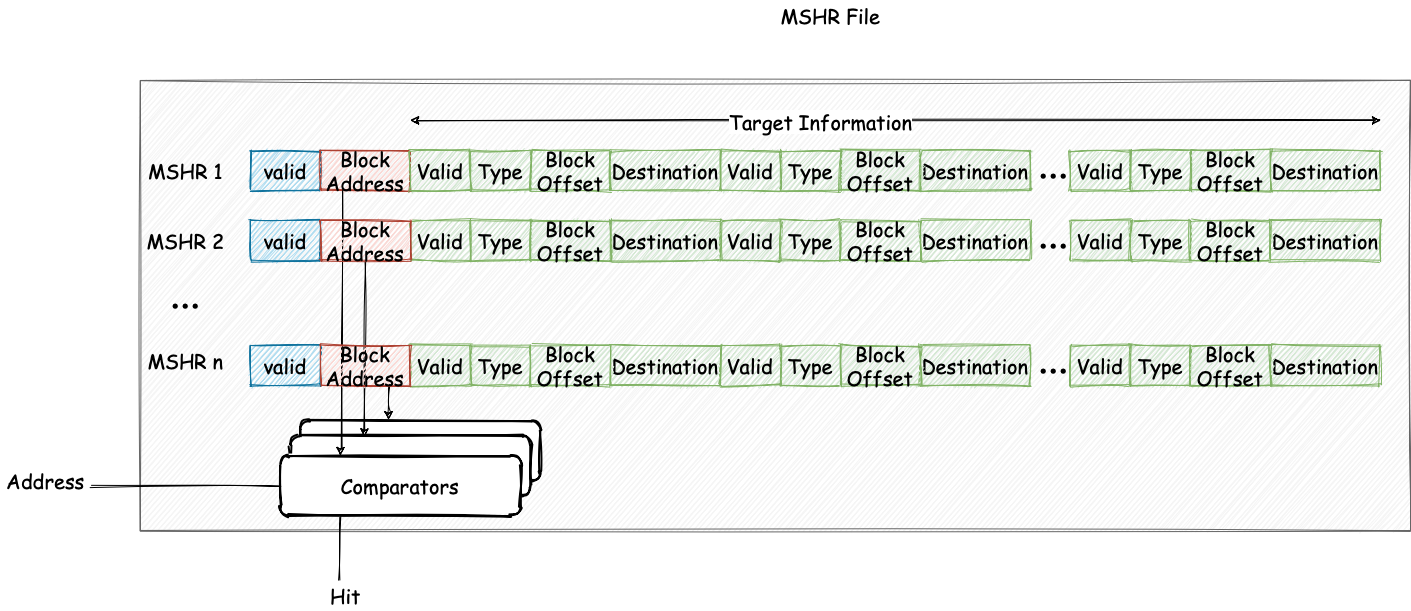

The diagram above was exported from draw.io. Its source (the exported page's mxGraphModel, read from the mxfile embedded in the PNG):
<mxGraphModel dx="2252" dy="829" grid="1" gridSize="10" guides="1" tooltips="1" connect="1" arrows="1" fold="1" page="1" pageScale="1" pageWidth="827" pageHeight="1169" math="0" shadow="0">
  <root>
    <mxCell id="0" />
    <mxCell id="1" style="" parent="0" />
    <mxCell id="zCrxN-O4MdEVj0dRtKgr-6" value="" style="rounded=0;whiteSpace=wrap;html=1;sketch=1;fontFamily=Comic Sans MS;fontSize=20;fillColor=#f5f5f5;strokeColor=#666666;fontColor=#333333;" vertex="1" parent="1">
      <mxGeometry x="130" y="170" width="1270" height="450" as="geometry" />
    </mxCell>
    <mxCell id="zCrxN-O4MdEVj0dRtKgr-7" value="&lt;span style=&quot;font-size: 20px;&quot;&gt;MSHR 1&lt;/span&gt;" style="text;html=1;resizable=0;autosize=1;align=center;verticalAlign=middle;points=[];fillColor=none;strokeColor=none;rounded=0;sketch=1;fontFamily=Comic Sans MS;fontSize=20;" vertex="1" parent="1">
      <mxGeometry x="130" y="245" width="90" height="30" as="geometry" />
    </mxCell>
    <mxCell id="zCrxN-O4MdEVj0dRtKgr-10" value="&lt;span style=&quot;font-size: 20px;&quot;&gt;MSHR 2&lt;/span&gt;" style="text;html=1;resizable=0;autosize=1;align=center;verticalAlign=middle;points=[];fillColor=none;strokeColor=none;rounded=0;sketch=1;fontFamily=Comic Sans MS;fontSize=20;" vertex="1" parent="1">
      <mxGeometry x="130" y="315" width="90" height="30" as="geometry" />
    </mxCell>
    <mxCell id="zCrxN-O4MdEVj0dRtKgr-11" value="&lt;span style=&quot;font-size: 20px;&quot;&gt;MSHR n&lt;/span&gt;" style="text;html=1;resizable=0;autosize=1;align=center;verticalAlign=middle;points=[];fillColor=none;strokeColor=none;rounded=0;sketch=1;fontFamily=Comic Sans MS;fontSize=20;" vertex="1" parent="1">
      <mxGeometry x="130" y="435" width="90" height="30" as="geometry" />
    </mxCell>
    <mxCell id="zCrxN-O4MdEVj0dRtKgr-12" value="valid" style="rounded=0;whiteSpace=wrap;html=1;sketch=1;fontFamily=Comic Sans MS;fillColor=#b1ddf0;strokeColor=#10739e;fontSize=20;" vertex="1" parent="1">
      <mxGeometry x="240" y="240" width="70" height="40" as="geometry" />
    </mxCell>
    <mxCell id="zCrxN-O4MdEVj0dRtKgr-13" value="Block Address" style="rounded=0;whiteSpace=wrap;html=1;sketch=1;fontFamily=Comic Sans MS;fillColor=#fad9d5;strokeColor=#ae4132;fontSize=20;" vertex="1" parent="1">
      <mxGeometry x="310" y="240" width="90" height="40" as="geometry" />
    </mxCell>
    <mxCell id="zCrxN-O4MdEVj0dRtKgr-14" value="Valid" style="rounded=0;whiteSpace=wrap;html=1;sketch=1;fontFamily=Comic Sans MS;fillColor=#d5e8d4;strokeColor=#82b366;fontSize=20;" vertex="1" parent="1">
      <mxGeometry x="400" y="240" width="60" height="40" as="geometry" />
    </mxCell>
    <mxCell id="zCrxN-O4MdEVj0dRtKgr-16" value="Type" style="rounded=0;whiteSpace=wrap;html=1;sketch=1;fontFamily=Comic Sans MS;fillColor=#d5e8d4;strokeColor=#82b366;fontSize=20;" vertex="1" parent="1">
      <mxGeometry x="460" y="240" width="60" height="40" as="geometry" />
    </mxCell>
    <mxCell id="zCrxN-O4MdEVj0dRtKgr-18" value="Block Offset" style="rounded=0;whiteSpace=wrap;html=1;sketch=1;fontFamily=Comic Sans MS;fillColor=#d5e8d4;strokeColor=#82b366;fontSize=20;" vertex="1" parent="1">
      <mxGeometry x="520" y="240" width="80" height="40" as="geometry" />
    </mxCell>
    <mxCell id="zCrxN-O4MdEVj0dRtKgr-19" value="Destination" style="rounded=0;whiteSpace=wrap;html=1;sketch=1;fontFamily=Comic Sans MS;fillColor=#d5e8d4;strokeColor=#82b366;fontSize=20;" vertex="1" parent="1">
      <mxGeometry x="600" y="240" width="110" height="40" as="geometry" />
    </mxCell>
    <mxCell id="zCrxN-O4MdEVj0dRtKgr-29" value="&lt;font style=&quot;font-size: 40px&quot;&gt;...&lt;/font&gt;" style="text;html=1;resizable=0;autosize=1;align=center;verticalAlign=middle;points=[];fillColor=none;strokeColor=none;rounded=0;sketch=1;fontFamily=Comic Sans MS;fontSize=20;" vertex="1" parent="1">
      <mxGeometry x="1018" y="230" width="50" height="40" as="geometry" />
    </mxCell>
    <mxCell id="zCrxN-O4MdEVj0dRtKgr-47" value="Destination" style="rounded=0;whiteSpace=wrap;html=1;sketch=1;fontFamily=Comic Sans MS;fillColor=#d5e8d4;strokeColor=#82b366;fontSize=20;" vertex="1" parent="1">
      <mxGeometry x="910" y="240" width="110" height="40" as="geometry" />
    </mxCell>
    <mxCell id="zCrxN-O4MdEVj0dRtKgr-48" value="Block Offset" style="rounded=0;whiteSpace=wrap;html=1;sketch=1;fontFamily=Comic Sans MS;fillColor=#d5e8d4;strokeColor=#82b366;fontSize=20;" vertex="1" parent="1">
      <mxGeometry x="830" y="240" width="80" height="40" as="geometry" />
    </mxCell>
    <mxCell id="zCrxN-O4MdEVj0dRtKgr-49" value="Type" style="rounded=0;whiteSpace=wrap;html=1;sketch=1;fontFamily=Comic Sans MS;fillColor=#d5e8d4;strokeColor=#82b366;fontSize=20;" vertex="1" parent="1">
      <mxGeometry x="770" y="240" width="60" height="40" as="geometry" />
    </mxCell>
    <mxCell id="zCrxN-O4MdEVj0dRtKgr-50" value="Valid" style="rounded=0;whiteSpace=wrap;html=1;sketch=1;fontFamily=Comic Sans MS;fillColor=#d5e8d4;strokeColor=#82b366;fontSize=20;" vertex="1" parent="1">
      <mxGeometry x="710" y="240" width="60" height="40" as="geometry" />
    </mxCell>
    <mxCell id="zCrxN-O4MdEVj0dRtKgr-55" value="Valid" style="rounded=0;whiteSpace=wrap;html=1;sketch=1;fontFamily=Comic Sans MS;fillColor=#d5e8d4;strokeColor=#82b366;fontSize=20;" vertex="1" parent="1">
      <mxGeometry x="1060" y="240" width="60" height="40" as="geometry" />
    </mxCell>
    <mxCell id="zCrxN-O4MdEVj0dRtKgr-56" value="Type" style="rounded=0;whiteSpace=wrap;html=1;sketch=1;fontFamily=Comic Sans MS;fillColor=#d5e8d4;strokeColor=#82b366;fontSize=20;" vertex="1" parent="1">
      <mxGeometry x="1120" y="240" width="60" height="40" as="geometry" />
    </mxCell>
    <mxCell id="zCrxN-O4MdEVj0dRtKgr-57" value="Block Offset" style="rounded=0;whiteSpace=wrap;html=1;sketch=1;fontFamily=Comic Sans MS;fillColor=#d5e8d4;strokeColor=#82b366;fontSize=20;" vertex="1" parent="1">
      <mxGeometry x="1180" y="240" width="80" height="40" as="geometry" />
    </mxCell>
    <mxCell id="zCrxN-O4MdEVj0dRtKgr-58" value="Destination" style="rounded=0;whiteSpace=wrap;html=1;sketch=1;fontFamily=Comic Sans MS;fillColor=#d5e8d4;strokeColor=#82b366;fontSize=20;" vertex="1" parent="1">
      <mxGeometry x="1260" y="240" width="110" height="40" as="geometry" />
    </mxCell>
    <mxCell id="zCrxN-O4MdEVj0dRtKgr-63" value="Destination" style="rounded=0;whiteSpace=wrap;html=1;sketch=1;fontFamily=Comic Sans MS;fillColor=#d5e8d4;strokeColor=#82b366;fontSize=20;" vertex="1" parent="1">
      <mxGeometry x="1260" y="310" width="110" height="40" as="geometry" />
    </mxCell>
    <mxCell id="zCrxN-O4MdEVj0dRtKgr-64" value="Block Offset" style="rounded=0;whiteSpace=wrap;html=1;sketch=1;fontFamily=Comic Sans MS;fillColor=#d5e8d4;strokeColor=#82b366;fontSize=20;" vertex="1" parent="1">
      <mxGeometry x="1180" y="310" width="80" height="40" as="geometry" />
    </mxCell>
    <mxCell id="zCrxN-O4MdEVj0dRtKgr-65" value="Type" style="rounded=0;whiteSpace=wrap;html=1;sketch=1;fontFamily=Comic Sans MS;fillColor=#d5e8d4;strokeColor=#82b366;fontSize=20;" vertex="1" parent="1">
      <mxGeometry x="1120" y="310" width="60" height="40" as="geometry" />
    </mxCell>
    <mxCell id="zCrxN-O4MdEVj0dRtKgr-66" value="Valid" style="rounded=0;whiteSpace=wrap;html=1;sketch=1;fontFamily=Comic Sans MS;fillColor=#d5e8d4;strokeColor=#82b366;fontSize=20;" vertex="1" parent="1">
      <mxGeometry x="1060" y="310" width="60" height="40" as="geometry" />
    </mxCell>
    <mxCell id="zCrxN-O4MdEVj0dRtKgr-67" value="&lt;font style=&quot;font-size: 40px&quot;&gt;...&lt;/font&gt;" style="text;html=1;resizable=0;autosize=1;align=center;verticalAlign=middle;points=[];fillColor=none;strokeColor=none;rounded=0;sketch=1;fontFamily=Comic Sans MS;fontSize=20;" vertex="1" parent="1">
      <mxGeometry x="1018" y="300" width="50" height="40" as="geometry" />
    </mxCell>
    <mxCell id="zCrxN-O4MdEVj0dRtKgr-68" value="Destination" style="rounded=0;whiteSpace=wrap;html=1;sketch=1;fontFamily=Comic Sans MS;fillColor=#d5e8d4;strokeColor=#82b366;fontSize=20;" vertex="1" parent="1">
      <mxGeometry x="910" y="310" width="110" height="40" as="geometry" />
    </mxCell>
    <mxCell id="zCrxN-O4MdEVj0dRtKgr-69" value="Block Offset" style="rounded=0;whiteSpace=wrap;html=1;sketch=1;fontFamily=Comic Sans MS;fillColor=#d5e8d4;strokeColor=#82b366;fontSize=20;" vertex="1" parent="1">
      <mxGeometry x="830" y="310" width="80" height="40" as="geometry" />
    </mxCell>
    <mxCell id="zCrxN-O4MdEVj0dRtKgr-70" value="Type" style="rounded=0;whiteSpace=wrap;html=1;sketch=1;fontFamily=Comic Sans MS;fillColor=#d5e8d4;strokeColor=#82b366;fontSize=20;" vertex="1" parent="1">
      <mxGeometry x="770" y="310" width="60" height="40" as="geometry" />
    </mxCell>
    <mxCell id="zCrxN-O4MdEVj0dRtKgr-71" value="Valid" style="rounded=0;whiteSpace=wrap;html=1;sketch=1;fontFamily=Comic Sans MS;fillColor=#d5e8d4;strokeColor=#82b366;fontSize=20;" vertex="1" parent="1">
      <mxGeometry x="710" y="310" width="60" height="40" as="geometry" />
    </mxCell>
    <mxCell id="zCrxN-O4MdEVj0dRtKgr-72" value="Destination" style="rounded=0;whiteSpace=wrap;html=1;sketch=1;fontFamily=Comic Sans MS;fillColor=#d5e8d4;strokeColor=#82b366;fontSize=20;" vertex="1" parent="1">
      <mxGeometry x="600" y="310" width="110" height="40" as="geometry" />
    </mxCell>
    <mxCell id="zCrxN-O4MdEVj0dRtKgr-73" value="Block Offset" style="rounded=0;whiteSpace=wrap;html=1;sketch=1;fontFamily=Comic Sans MS;fillColor=#d5e8d4;strokeColor=#82b366;fontSize=20;" vertex="1" parent="1">
      <mxGeometry x="520" y="310" width="80" height="40" as="geometry" />
    </mxCell>
    <mxCell id="zCrxN-O4MdEVj0dRtKgr-74" value="Type" style="rounded=0;whiteSpace=wrap;html=1;sketch=1;fontFamily=Comic Sans MS;fillColor=#d5e8d4;strokeColor=#82b366;fontSize=20;" vertex="1" parent="1">
      <mxGeometry x="460" y="310" width="60" height="40" as="geometry" />
    </mxCell>
    <mxCell id="zCrxN-O4MdEVj0dRtKgr-75" value="Valid" style="rounded=0;whiteSpace=wrap;html=1;sketch=1;fontFamily=Comic Sans MS;fillColor=#d5e8d4;strokeColor=#82b366;fontSize=20;" vertex="1" parent="1">
      <mxGeometry x="400" y="310" width="60" height="40" as="geometry" />
    </mxCell>
    <mxCell id="zCrxN-O4MdEVj0dRtKgr-77" value="valid" style="rounded=0;whiteSpace=wrap;html=1;sketch=1;fontFamily=Comic Sans MS;fillColor=#b1ddf0;strokeColor=#10739e;fontSize=20;" vertex="1" parent="1">
      <mxGeometry x="240" y="310" width="70" height="40" as="geometry" />
    </mxCell>
    <mxCell id="zCrxN-O4MdEVj0dRtKgr-78" value="Destination" style="rounded=0;whiteSpace=wrap;html=1;sketch=1;fontFamily=Comic Sans MS;fillColor=#d5e8d4;strokeColor=#82b366;fontSize=20;" vertex="1" parent="1">
      <mxGeometry x="1260" y="435" width="110" height="40" as="geometry" />
    </mxCell>
    <mxCell id="zCrxN-O4MdEVj0dRtKgr-79" value="Block Offset" style="rounded=0;whiteSpace=wrap;html=1;sketch=1;fontFamily=Comic Sans MS;fillColor=#d5e8d4;strokeColor=#82b366;fontSize=20;" vertex="1" parent="1">
      <mxGeometry x="1180" y="435" width="80" height="40" as="geometry" />
    </mxCell>
    <mxCell id="zCrxN-O4MdEVj0dRtKgr-80" value="Type" style="rounded=0;whiteSpace=wrap;html=1;sketch=1;fontFamily=Comic Sans MS;fillColor=#d5e8d4;strokeColor=#82b366;fontSize=20;" vertex="1" parent="1">
      <mxGeometry x="1120" y="435" width="60" height="40" as="geometry" />
    </mxCell>
    <mxCell id="zCrxN-O4MdEVj0dRtKgr-81" value="Valid" style="rounded=0;whiteSpace=wrap;html=1;sketch=1;fontFamily=Comic Sans MS;fillColor=#d5e8d4;strokeColor=#82b366;fontSize=20;" vertex="1" parent="1">
      <mxGeometry x="1060" y="435" width="60" height="40" as="geometry" />
    </mxCell>
    <mxCell id="zCrxN-O4MdEVj0dRtKgr-82" value="&lt;font style=&quot;font-size: 40px&quot;&gt;...&lt;/font&gt;" style="text;html=1;resizable=0;autosize=1;align=center;verticalAlign=middle;points=[];fillColor=none;strokeColor=none;rounded=0;sketch=1;fontFamily=Comic Sans MS;fontSize=20;" vertex="1" parent="1">
      <mxGeometry x="1018" y="425" width="50" height="40" as="geometry" />
    </mxCell>
    <mxCell id="zCrxN-O4MdEVj0dRtKgr-83" value="Destination" style="rounded=0;whiteSpace=wrap;html=1;sketch=1;fontFamily=Comic Sans MS;fillColor=#d5e8d4;strokeColor=#82b366;fontSize=20;" vertex="1" parent="1">
      <mxGeometry x="910" y="435" width="110" height="40" as="geometry" />
    </mxCell>
    <mxCell id="zCrxN-O4MdEVj0dRtKgr-84" value="Block Offset" style="rounded=0;whiteSpace=wrap;html=1;sketch=1;fontFamily=Comic Sans MS;fillColor=#d5e8d4;strokeColor=#82b366;fontSize=20;" vertex="1" parent="1">
      <mxGeometry x="830" y="435" width="80" height="40" as="geometry" />
    </mxCell>
    <mxCell id="zCrxN-O4MdEVj0dRtKgr-85" value="Type" style="rounded=0;whiteSpace=wrap;html=1;sketch=1;fontFamily=Comic Sans MS;fillColor=#d5e8d4;strokeColor=#82b366;fontSize=20;" vertex="1" parent="1">
      <mxGeometry x="770" y="435" width="60" height="40" as="geometry" />
    </mxCell>
    <mxCell id="zCrxN-O4MdEVj0dRtKgr-86" value="Valid" style="rounded=0;whiteSpace=wrap;html=1;sketch=1;fontFamily=Comic Sans MS;fillColor=#d5e8d4;strokeColor=#82b366;fontSize=20;" vertex="1" parent="1">
      <mxGeometry x="710" y="435" width="60" height="40" as="geometry" />
    </mxCell>
    <mxCell id="zCrxN-O4MdEVj0dRtKgr-87" value="Destination" style="rounded=0;whiteSpace=wrap;html=1;sketch=1;fontFamily=Comic Sans MS;fillColor=#d5e8d4;strokeColor=#82b366;fontSize=20;" vertex="1" parent="1">
      <mxGeometry x="600" y="435" width="110" height="40" as="geometry" />
    </mxCell>
    <mxCell id="zCrxN-O4MdEVj0dRtKgr-88" value="Block Offset" style="rounded=0;whiteSpace=wrap;html=1;sketch=1;fontFamily=Comic Sans MS;fillColor=#d5e8d4;strokeColor=#82b366;fontSize=20;" vertex="1" parent="1">
      <mxGeometry x="520" y="435" width="80" height="40" as="geometry" />
    </mxCell>
    <mxCell id="zCrxN-O4MdEVj0dRtKgr-89" value="Type" style="rounded=0;whiteSpace=wrap;html=1;sketch=1;fontFamily=Comic Sans MS;fillColor=#d5e8d4;strokeColor=#82b366;fontSize=20;" vertex="1" parent="1">
      <mxGeometry x="460" y="435" width="60" height="40" as="geometry" />
    </mxCell>
    <mxCell id="zCrxN-O4MdEVj0dRtKgr-90" value="Valid" style="rounded=0;whiteSpace=wrap;html=1;sketch=1;fontFamily=Comic Sans MS;fillColor=#d5e8d4;strokeColor=#82b366;fontSize=20;" vertex="1" parent="1">
      <mxGeometry x="400" y="435" width="60" height="40" as="geometry" />
    </mxCell>
    <mxCell id="zCrxN-O4MdEVj0dRtKgr-92" value="valid" style="rounded=0;whiteSpace=wrap;html=1;sketch=1;fontFamily=Comic Sans MS;fillColor=#b1ddf0;strokeColor=#10739e;fontSize=20;" vertex="1" parent="1">
      <mxGeometry x="240" y="435" width="70" height="40" as="geometry" />
    </mxCell>
    <mxCell id="zCrxN-O4MdEVj0dRtKgr-93" value="&lt;font style=&quot;font-size: 40px&quot;&gt;...&lt;br&gt;&lt;/font&gt;" style="text;html=1;resizable=0;autosize=1;align=center;verticalAlign=middle;points=[];fillColor=none;strokeColor=none;rounded=0;sketch=1;fontFamily=Comic Sans MS;fontSize=20;" vertex="1" parent="1">
      <mxGeometry x="150" y="360" width="50" height="40" as="geometry" />
    </mxCell>
    <mxCell id="zCrxN-O4MdEVj0dRtKgr-94" value="" style="rounded=1;whiteSpace=wrap;html=1;strokeWidth=2;fillWeight=4;hachureGap=8;hachureAngle=45;sketch=1;fontFamily=Comic Sans MS;fontSize=20;" vertex="1" parent="1">
      <mxGeometry x="290" y="510" width="240" height="60" as="geometry" />
    </mxCell>
    <mxCell id="zCrxN-O4MdEVj0dRtKgr-98" value="" style="rounded=1;whiteSpace=wrap;html=1;strokeWidth=2;fillWeight=4;hachureGap=8;hachureAngle=45;sketch=1;fontFamily=Comic Sans MS;fontSize=20;" vertex="1" parent="1">
      <mxGeometry x="280" y="525" width="240" height="60" as="geometry" />
    </mxCell>
    <mxCell id="zCrxN-O4MdEVj0dRtKgr-99" value="Comparators" style="rounded=1;whiteSpace=wrap;html=1;strokeWidth=2;fillWeight=4;hachureGap=8;hachureAngle=45;sketch=1;fontFamily=Comic Sans MS;fontSize=20;" vertex="1" parent="1">
      <mxGeometry x="270" y="545" width="240" height="60" as="geometry" />
    </mxCell>
    <mxCell id="zCrxN-O4MdEVj0dRtKgr-100" style="rounded=0;sketch=1;orthogonalLoop=1;jettySize=auto;html=1;exitX=0.25;exitY=1;exitDx=0;exitDy=0;entryX=0.25;entryY=0;entryDx=0;entryDy=0;fontFamily=Comic Sans MS;fontSize=20;shadow=0;" edge="1" parent="1" source="zCrxN-O4MdEVj0dRtKgr-13" target="zCrxN-O4MdEVj0dRtKgr-99">
      <mxGeometry relative="1" as="geometry" />
    </mxCell>
    <mxCell id="zCrxN-O4MdEVj0dRtKgr-107" value="Untitled Layer" parent="0" />
    <mxCell id="zCrxN-O4MdEVj0dRtKgr-110" style="edgeStyle=none;rounded=0;sketch=1;orthogonalLoop=1;jettySize=auto;html=1;exitX=0.5;exitY=1;exitDx=0;exitDy=0;entryX=0.308;entryY=0.026;entryDx=0;entryDy=0;entryPerimeter=0;shadow=0;strokeColor=#000000;fontFamily=Comic Sans MS;fontSize=20;" edge="1" parent="zCrxN-O4MdEVj0dRtKgr-107" source="zCrxN-O4MdEVj0dRtKgr-108" target="zCrxN-O4MdEVj0dRtKgr-98">
      <mxGeometry relative="1" as="geometry" />
    </mxCell>
    <mxCell id="zCrxN-O4MdEVj0dRtKgr-108" value="Block Address" style="rounded=0;whiteSpace=wrap;html=1;sketch=1;fontFamily=Comic Sans MS;fillColor=#fad9d5;strokeColor=#ae4132;fontSize=20;" vertex="1" parent="zCrxN-O4MdEVj0dRtKgr-107">
      <mxGeometry x="310" y="310" width="90" height="40" as="geometry" />
    </mxCell>
    <mxCell id="zCrxN-O4MdEVj0dRtKgr-111" value="Untitled Layer" parent="0" />
    <mxCell id="zCrxN-O4MdEVj0dRtKgr-116" style="edgeStyle=none;rounded=0;sketch=1;orthogonalLoop=1;jettySize=auto;html=1;exitX=0.75;exitY=1;exitDx=0;exitDy=0;entryX=0.368;entryY=-0.01;entryDx=0;entryDy=0;entryPerimeter=0;shadow=0;strokeColor=#000000;fontFamily=Comic Sans MS;fontSize=20;" edge="1" parent="zCrxN-O4MdEVj0dRtKgr-111" source="zCrxN-O4MdEVj0dRtKgr-115" target="zCrxN-O4MdEVj0dRtKgr-94">
      <mxGeometry relative="1" as="geometry" />
    </mxCell>
    <mxCell id="zCrxN-O4MdEVj0dRtKgr-115" value="Block Address" style="rounded=0;whiteSpace=wrap;html=1;sketch=1;fontFamily=Comic Sans MS;fillColor=#fad9d5;strokeColor=#ae4132;fontSize=20;" vertex="1" parent="zCrxN-O4MdEVj0dRtKgr-111">
      <mxGeometry x="310" y="435" width="90" height="40" as="geometry" />
    </mxCell>
    <mxCell id="zCrxN-O4MdEVj0dRtKgr-117" style="edgeStyle=none;rounded=0;sketch=1;orthogonalLoop=1;jettySize=auto;html=1;exitX=0.25;exitY=1;exitDx=0;exitDy=0;shadow=0;strokeColor=#000000;fontFamily=Comic Sans MS;fontSize=20;jumpStyle=none;endArrow=none;endFill=0;" edge="1" parent="zCrxN-O4MdEVj0dRtKgr-111" source="zCrxN-O4MdEVj0dRtKgr-99">
      <mxGeometry relative="1" as="geometry">
        <mxPoint x="329.8571428571429" y="670" as="targetPoint" />
      </mxGeometry>
    </mxCell>
    <mxCell id="zCrxN-O4MdEVj0dRtKgr-118" value="Hit" style="text;html=1;align=center;verticalAlign=middle;resizable=0;points=[];autosize=1;fontSize=20;fontFamily=Comic Sans MS;" vertex="1" parent="zCrxN-O4MdEVj0dRtKgr-111">
      <mxGeometry x="310" y="670" width="50" height="30" as="geometry" />
    </mxCell>
    <mxCell id="zCrxN-O4MdEVj0dRtKgr-120" style="edgeStyle=none;rounded=0;sketch=1;orthogonalLoop=1;jettySize=auto;html=1;exitX=0;exitY=0.5;exitDx=0;exitDy=0;shadow=0;strokeColor=#000000;fontFamily=Comic Sans MS;fontSize=20;entryX=0;entryY=0.5;entryDx=0;entryDy=0;endArrow=none;endFill=0;" edge="1" parent="zCrxN-O4MdEVj0dRtKgr-111" target="zCrxN-O4MdEVj0dRtKgr-99">
      <mxGeometry relative="1" as="geometry">
        <mxPoint x="80" y="575.2857142857142" as="sourcePoint" />
      </mxGeometry>
    </mxCell>
    <mxCell id="zCrxN-O4MdEVj0dRtKgr-121" value="Address" style="text;html=1;align=center;verticalAlign=middle;resizable=0;points=[];autosize=1;fontSize=20;fontFamily=Comic Sans MS;" vertex="1" parent="zCrxN-O4MdEVj0dRtKgr-111">
      <mxGeometry x="-10" y="555" width="90" height="30" as="geometry" />
    </mxCell>
    <mxCell id="zCrxN-O4MdEVj0dRtKgr-126" value="" style="endArrow=classic;startArrow=classic;html=1;shadow=0;strokeColor=#000000;fontFamily=Comic Sans MS;fontSize=20;sketch=1;" edge="1" parent="zCrxN-O4MdEVj0dRtKgr-111">
      <mxGeometry width="50" height="50" relative="1" as="geometry">
        <mxPoint x="400" y="210" as="sourcePoint" />
        <mxPoint x="1370" y="210" as="targetPoint" />
      </mxGeometry>
    </mxCell>
    <mxCell id="zCrxN-O4MdEVj0dRtKgr-127" value="Target Information" style="edgeLabel;html=1;align=center;verticalAlign=middle;resizable=0;points=[];fontSize=20;fontFamily=Comic Sans MS;" vertex="1" connectable="0" parent="zCrxN-O4MdEVj0dRtKgr-126">
      <mxGeometry x="-0.1559" relative="1" as="geometry">
        <mxPoint as="offset" />
      </mxGeometry>
    </mxCell>
    <mxCell id="zCrxN-O4MdEVj0dRtKgr-129" value="MSHR File" style="text;html=1;align=center;verticalAlign=middle;resizable=0;points=[];autosize=1;fontSize=20;fontFamily=Comic Sans MS;" vertex="1" parent="zCrxN-O4MdEVj0dRtKgr-111">
      <mxGeometry x="760" y="90" width="120" height="30" as="geometry" />
    </mxCell>
  </root>
</mxGraphModel>